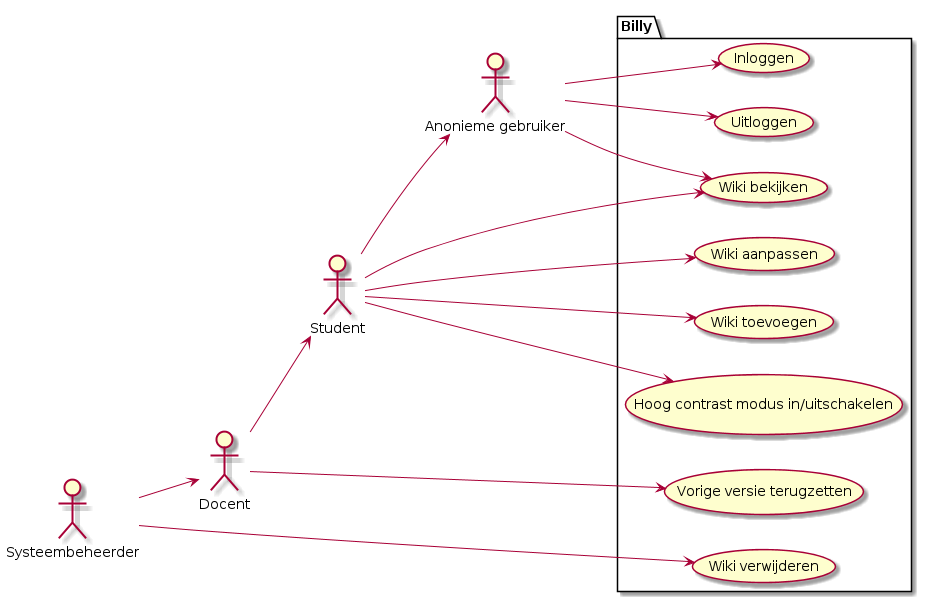

The diagram above was rendered by PlantUML. Its source (embedded in the PNG):
@startuml
left to right direction
actor "Anonieme gebruiker" as ag
actor "Student" as st
actor "Docent" as do
actor "Systeembeheerder" as sb

package Billy {
	"Inloggen" as (il)
	"Uitloggen" as (ul)
	
	"Wiki bekijken" as (wb)
	"Wiki aanpassen" as (wa)
	"Wiki toevoegen" as (wt)
	
	"Hoog contrast modus in/uitschakelen" as (hc)
	"Vorige versie terugzetten" as (vv)
	"Wiki verwijderen" as (wv)
}

ag --> (il)
ag --> (ul)
ag --> (wb)

st -down-> ag

st --> (wb)
st --> (wa)
st --> (wt)
st --> (hc)

do -down-> st

do --> (vv)

sb -down-> do

sb --> (wv)
@enduml